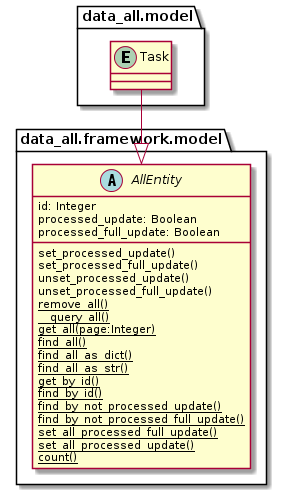

The diagram above was rendered by PlantUML. Its source (embedded in the PNG):
@startuml
left to right direction
'https://plantuml.com/class-diagram

package data_all.framework.model {

    abstract class AllEntity {
        id: Integer
        processed_update: Boolean
        processed_full_update: Boolean

        set_processed_update()
        set_processed_full_update()
        unset_processed_update()
        unset_processed_full_update()
        {classifier} remove_all()
        {classifier} __query_all()
        {classifier} get_all(page:Integer)
        {classifier} find_all()
        {classifier} find_all_as_dict()
        {classifier} find_all_as_str()
        {classifier} get_by_id()
        {classifier} find_by_id()
        {classifier} find_by_not_processed_update()
        {classifier} find_by_not_processed_full_update()
        {classifier} set_all_processed_full_update()
        {classifier} set_all_processed_update()
        {classifier} count()
    }
}

package data_all.model {

    entity Task {}

    AllEntity <|- Task
}

@enduml